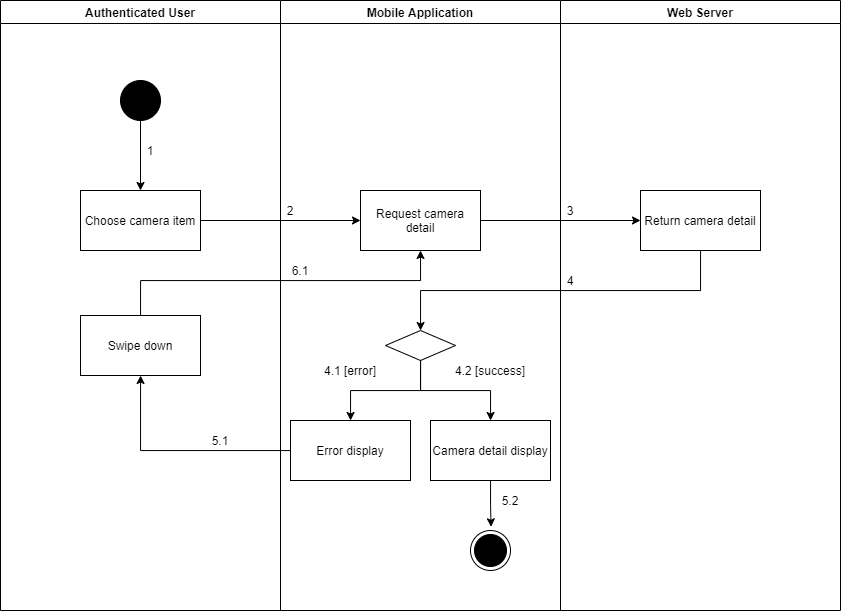

The diagram above was exported from draw.io. Its source (the exported page's mxGraphModel, read from the mxfile embedded in the PNG):
<mxGraphModel dx="1021" dy="-1027" grid="1" gridSize="10" guides="1" tooltips="1" connect="1" arrows="1" fold="1" page="1" pageScale="1" pageWidth="1169" pageHeight="1654" math="0" shadow="0">
  <root>
    <mxCell id="sYS2m_htbjO9N-eLC9e3-0" />
    <mxCell id="sYS2m_htbjO9N-eLC9e3-1" parent="sYS2m_htbjO9N-eLC9e3-0" />
    <mxCell id="0EfPraK-s8Q_xPJ3XmF7-0" value="Authenticated User" style="swimlane;" vertex="1" parent="sYS2m_htbjO9N-eLC9e3-1">
      <mxGeometry x="120" y="2030" width="280" height="610" as="geometry" />
    </mxCell>
    <mxCell id="0EfPraK-s8Q_xPJ3XmF7-1" value="" style="verticalLabelPosition=bottom;verticalAlign=top;html=1;shape=mxgraph.flowchart.on-page_reference;fillColor=#000000;" vertex="1" parent="0EfPraK-s8Q_xPJ3XmF7-0">
      <mxGeometry x="120" y="80" width="40" height="40" as="geometry" />
    </mxCell>
    <mxCell id="0EfPraK-s8Q_xPJ3XmF7-2" value="1" style="text;html=1;strokeColor=none;fillColor=none;align=center;verticalAlign=middle;whiteSpace=wrap;rounded=0;" vertex="1" parent="0EfPraK-s8Q_xPJ3XmF7-0">
      <mxGeometry x="140" y="140" width="20" height="20" as="geometry" />
    </mxCell>
    <mxCell id="0EfPraK-s8Q_xPJ3XmF7-3" value="Swipe down" style="whiteSpace=wrap;html=1;fillColor=#FFFFFF;" vertex="1" parent="0EfPraK-s8Q_xPJ3XmF7-0">
      <mxGeometry x="80" y="315" width="120" height="60" as="geometry" />
    </mxCell>
    <mxCell id="0EfPraK-s8Q_xPJ3XmF7-4" value="Mobile Application" style="swimlane;" vertex="1" parent="sYS2m_htbjO9N-eLC9e3-1">
      <mxGeometry x="400" y="2030" width="280" height="610" as="geometry" />
    </mxCell>
    <mxCell id="0EfPraK-s8Q_xPJ3XmF7-5" value="" style="ellipse;html=1;shape=endState;fillColor=#000000;strokeColor=#000000;align=center;" vertex="1" parent="0EfPraK-s8Q_xPJ3XmF7-4">
      <mxGeometry x="190" y="530" width="40" height="40" as="geometry" />
    </mxCell>
    <mxCell id="0EfPraK-s8Q_xPJ3XmF7-6" value="Request camera detail" style="whiteSpace=wrap;html=1;verticalAlign=middle;fillColor=#FFFFFF;align=center;" vertex="1" parent="0EfPraK-s8Q_xPJ3XmF7-4">
      <mxGeometry x="80" y="190" width="120" height="60" as="geometry" />
    </mxCell>
    <mxCell id="0EfPraK-s8Q_xPJ3XmF7-7" value="" style="rhombus;whiteSpace=wrap;html=1;fillColor=#FFFFFF;" vertex="1" parent="0EfPraK-s8Q_xPJ3XmF7-4">
      <mxGeometry x="105" y="330" width="70" height="30" as="geometry" />
    </mxCell>
    <mxCell id="0EfPraK-s8Q_xPJ3XmF7-8" value="Error display" style="whiteSpace=wrap;html=1;fillColor=#FFFFFF;" vertex="1" parent="0EfPraK-s8Q_xPJ3XmF7-4">
      <mxGeometry x="10" y="420" width="120" height="60" as="geometry" />
    </mxCell>
    <mxCell id="0EfPraK-s8Q_xPJ3XmF7-9" value="" style="edgeStyle=orthogonalEdgeStyle;rounded=0;orthogonalLoop=1;jettySize=auto;html=1;" edge="1" parent="0EfPraK-s8Q_xPJ3XmF7-4" source="0EfPraK-s8Q_xPJ3XmF7-7" target="0EfPraK-s8Q_xPJ3XmF7-8">
      <mxGeometry relative="1" as="geometry" />
    </mxCell>
    <mxCell id="0EfPraK-s8Q_xPJ3XmF7-10" style="edgeStyle=orthogonalEdgeStyle;rounded=0;orthogonalLoop=1;jettySize=auto;html=1;entryX=0.514;entryY=-0.093;entryDx=0;entryDy=0;entryPerimeter=0;" edge="1" parent="0EfPraK-s8Q_xPJ3XmF7-4" source="0EfPraK-s8Q_xPJ3XmF7-11" target="0EfPraK-s8Q_xPJ3XmF7-5">
      <mxGeometry relative="1" as="geometry" />
    </mxCell>
    <mxCell id="0EfPraK-s8Q_xPJ3XmF7-11" value="Camera detail display" style="whiteSpace=wrap;html=1;fillColor=#FFFFFF;" vertex="1" parent="0EfPraK-s8Q_xPJ3XmF7-4">
      <mxGeometry x="150" y="420" width="120" height="60" as="geometry" />
    </mxCell>
    <mxCell id="0EfPraK-s8Q_xPJ3XmF7-12" value="" style="edgeStyle=orthogonalEdgeStyle;rounded=0;orthogonalLoop=1;jettySize=auto;html=1;" edge="1" parent="0EfPraK-s8Q_xPJ3XmF7-4" source="0EfPraK-s8Q_xPJ3XmF7-7" target="0EfPraK-s8Q_xPJ3XmF7-11">
      <mxGeometry relative="1" as="geometry" />
    </mxCell>
    <mxCell id="0EfPraK-s8Q_xPJ3XmF7-13" value="2" style="text;html=1;strokeColor=none;fillColor=none;align=center;verticalAlign=middle;whiteSpace=wrap;rounded=0;" vertex="1" parent="0EfPraK-s8Q_xPJ3XmF7-4">
      <mxGeometry y="200" width="20" height="20" as="geometry" />
    </mxCell>
    <mxCell id="0EfPraK-s8Q_xPJ3XmF7-14" value="6.1" style="text;html=1;strokeColor=none;fillColor=none;align=center;verticalAlign=middle;whiteSpace=wrap;rounded=0;" vertex="1" parent="0EfPraK-s8Q_xPJ3XmF7-4">
      <mxGeometry x="10" y="260" width="20" height="20" as="geometry" />
    </mxCell>
    <mxCell id="0EfPraK-s8Q_xPJ3XmF7-15" value="5.2" style="text;html=1;strokeColor=none;fillColor=none;align=center;verticalAlign=middle;whiteSpace=wrap;rounded=0;" vertex="1" parent="0EfPraK-s8Q_xPJ3XmF7-4">
      <mxGeometry x="220" y="490" width="20" height="20" as="geometry" />
    </mxCell>
    <mxCell id="0EfPraK-s8Q_xPJ3XmF7-16" value="4.1 [error]" style="text;html=1;strokeColor=none;fillColor=none;align=center;verticalAlign=middle;whiteSpace=wrap;rounded=0;" vertex="1" parent="0EfPraK-s8Q_xPJ3XmF7-4">
      <mxGeometry x="30" y="360" width="80" height="20" as="geometry" />
    </mxCell>
    <mxCell id="0EfPraK-s8Q_xPJ3XmF7-17" value="4.2 [success]" style="text;html=1;strokeColor=none;fillColor=none;align=center;verticalAlign=middle;whiteSpace=wrap;rounded=0;" vertex="1" parent="0EfPraK-s8Q_xPJ3XmF7-4">
      <mxGeometry x="170" y="360" width="80" height="20" as="geometry" />
    </mxCell>
    <mxCell id="0EfPraK-s8Q_xPJ3XmF7-18" value="Web Server" style="swimlane;" vertex="1" parent="sYS2m_htbjO9N-eLC9e3-1">
      <mxGeometry x="680" y="2030" width="280" height="610" as="geometry" />
    </mxCell>
    <mxCell id="0EfPraK-s8Q_xPJ3XmF7-19" value="Return camera detail" style="whiteSpace=wrap;html=1;verticalAlign=middle;fillColor=#FFFFFF;align=center;" vertex="1" parent="0EfPraK-s8Q_xPJ3XmF7-18">
      <mxGeometry x="80" y="190" width="120" height="60" as="geometry" />
    </mxCell>
    <mxCell id="0EfPraK-s8Q_xPJ3XmF7-20" value="3" style="text;html=1;strokeColor=none;fillColor=none;align=center;verticalAlign=middle;whiteSpace=wrap;rounded=0;" vertex="1" parent="0EfPraK-s8Q_xPJ3XmF7-18">
      <mxGeometry y="200" width="20" height="20" as="geometry" />
    </mxCell>
    <mxCell id="0EfPraK-s8Q_xPJ3XmF7-21" value="4" style="text;html=1;strokeColor=none;fillColor=none;align=center;verticalAlign=middle;whiteSpace=wrap;rounded=0;" vertex="1" parent="0EfPraK-s8Q_xPJ3XmF7-18">
      <mxGeometry y="270" width="20" height="20" as="geometry" />
    </mxCell>
    <mxCell id="0EfPraK-s8Q_xPJ3XmF7-22" value="" style="edgeStyle=orthogonalEdgeStyle;rounded=0;orthogonalLoop=1;jettySize=auto;html=1;" edge="1" parent="sYS2m_htbjO9N-eLC9e3-1" source="0EfPraK-s8Q_xPJ3XmF7-23" target="0EfPraK-s8Q_xPJ3XmF7-6">
      <mxGeometry relative="1" as="geometry" />
    </mxCell>
    <mxCell id="0EfPraK-s8Q_xPJ3XmF7-23" value="Choose camera item" style="whiteSpace=wrap;html=1;verticalAlign=middle;fillColor=#FFFFFF;align=center;" vertex="1" parent="sYS2m_htbjO9N-eLC9e3-1">
      <mxGeometry x="200" y="2220" width="120" height="60" as="geometry" />
    </mxCell>
    <mxCell id="0EfPraK-s8Q_xPJ3XmF7-24" value="" style="edgeStyle=orthogonalEdgeStyle;rounded=0;orthogonalLoop=1;jettySize=auto;html=1;" edge="1" parent="sYS2m_htbjO9N-eLC9e3-1" source="0EfPraK-s8Q_xPJ3XmF7-1" target="0EfPraK-s8Q_xPJ3XmF7-23">
      <mxGeometry relative="1" as="geometry" />
    </mxCell>
    <mxCell id="0EfPraK-s8Q_xPJ3XmF7-25" value="" style="edgeStyle=orthogonalEdgeStyle;rounded=0;orthogonalLoop=1;jettySize=auto;html=1;" edge="1" parent="sYS2m_htbjO9N-eLC9e3-1" source="0EfPraK-s8Q_xPJ3XmF7-6" target="0EfPraK-s8Q_xPJ3XmF7-19">
      <mxGeometry relative="1" as="geometry" />
    </mxCell>
    <mxCell id="0EfPraK-s8Q_xPJ3XmF7-26" value="" style="edgeStyle=orthogonalEdgeStyle;rounded=0;orthogonalLoop=1;jettySize=auto;html=1;" edge="1" parent="sYS2m_htbjO9N-eLC9e3-1" source="0EfPraK-s8Q_xPJ3XmF7-19" target="0EfPraK-s8Q_xPJ3XmF7-7">
      <mxGeometry relative="1" as="geometry">
        <Array as="points">
          <mxPoint x="820" y="2320" />
          <mxPoint x="540" y="2320" />
        </Array>
      </mxGeometry>
    </mxCell>
    <mxCell id="0EfPraK-s8Q_xPJ3XmF7-27" value="" style="edgeStyle=orthogonalEdgeStyle;rounded=0;orthogonalLoop=1;jettySize=auto;html=1;" edge="1" parent="sYS2m_htbjO9N-eLC9e3-1" source="0EfPraK-s8Q_xPJ3XmF7-8" target="0EfPraK-s8Q_xPJ3XmF7-3">
      <mxGeometry relative="1" as="geometry" />
    </mxCell>
    <mxCell id="0EfPraK-s8Q_xPJ3XmF7-28" value="5.1" style="text;html=1;strokeColor=none;fillColor=none;align=center;verticalAlign=middle;whiteSpace=wrap;rounded=0;" vertex="1" parent="sYS2m_htbjO9N-eLC9e3-1">
      <mxGeometry x="330" y="2460" width="20" height="20" as="geometry" />
    </mxCell>
    <mxCell id="0EfPraK-s8Q_xPJ3XmF7-29" style="edgeStyle=orthogonalEdgeStyle;rounded=0;orthogonalLoop=1;jettySize=auto;html=1;entryX=0.5;entryY=1;entryDx=0;entryDy=0;" edge="1" parent="sYS2m_htbjO9N-eLC9e3-1" source="0EfPraK-s8Q_xPJ3XmF7-3" target="0EfPraK-s8Q_xPJ3XmF7-6">
      <mxGeometry relative="1" as="geometry">
        <Array as="points">
          <mxPoint x="260" y="2310" />
          <mxPoint x="540" y="2310" />
        </Array>
      </mxGeometry>
    </mxCell>
  </root>
</mxGraphModel>